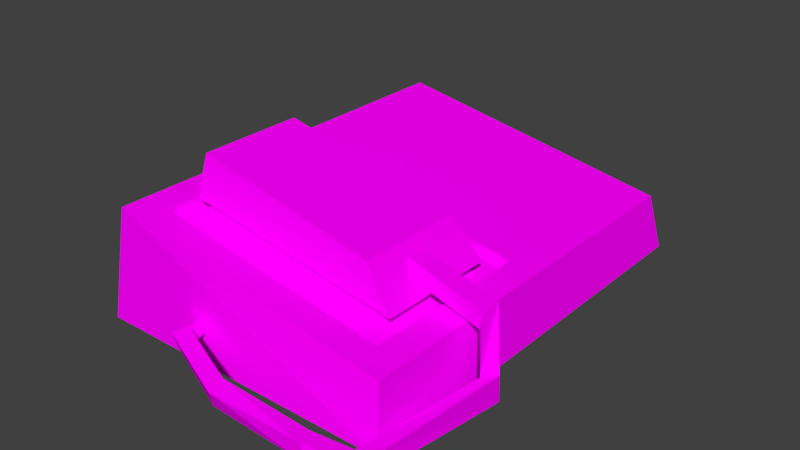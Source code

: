 # Source: phone.blend  (saved by Blender 2.79.0; exported with 4.5.12 LTS)
import bpy
from mathutils import Matrix  # noqa: F401  (used for matrix-valued properties, if any)

bpy.ops.wm.read_factory_settings(use_empty=True)
scene = bpy.context.scene
scene.name = 'Scene'

# ---- collections
col_collection_1 = bpy.data.collections.new('Collection 1'); scene.collection.children.link(col_collection_1)

# ---- images (referenced by path relative to the original .blend; pixels are not part of the script)
import os
ASSET_DIR = os.environ.get("B2B_ASSET_DIR", "")  # directory of the original .blend (textures are referenced by path, not embedded)
HERE = os.path.dirname(os.path.abspath(__file__))  # packed textures are extracted next to this script under _unpacked/

def load_image(name, relpath, width, height, colorspace="sRGB"):
    """Load a texture the original file referenced (path relative to the .blend, or extracted next to this script)."""
    p = next((c for c in (os.path.join(HERE, relpath), os.path.join(ASSET_DIR, relpath)) if relpath and os.path.exists(c)), "")
    if p:
        img = bpy.data.images.load(p, check_existing=True)
        img.name = name
    else:  # same state as the original file: an image datablock whose file is absent (Cycles renders it pink)
        img = bpy.data.images.new(name, width, height)
        img.source = "FILE"
        img.filepath = "//" + (relpath or name)
    img.colorspace_settings.name = colorspace
    return img
img_texturecolors_png = load_image('textureColors.png', 'textureColors.png', 1024, 1024, 'sRGB')

# ---- materials (node trees are filled in below, after node groups)
mat_material_001 = bpy.data.materials.new('Material.001')
mat_material_001.alpha_threshold = 0.0
mat_material_001.roughness = 0.5

# ---- material node trees
mat_material_001.use_nodes = True; mat_material_001.node_tree.nodes.clear()
_N = mat_material_001.node_tree.nodes; _L = mat_material_001.node_tree.links
n0 = _N.new('ShaderNodeOutputMaterial'); n0.name = 'Material Output'; n0.location = (300, 300)
n1 = _N.new('ShaderNodeBsdfDiffuse'); n1.name = 'Diffuse BSDF'; n1.location = (10, 300)
n2 = _N.new('ShaderNodeTexImage'); n2.name = 'Image Texture'; n2.location = (-180, 300)
n2.width = 140
n2.image = img_texturecolors_png
_L.new(n1.outputs[0], n0.inputs[0])
_L.new(n2.outputs[0], n1.inputs[0])
n0.is_active_output = True

# ---- world
world_world = bpy.data.worlds.new('World'); scene.world = world_world
world_world.color = (0.05088, 0.05088, 0.05088)
world_world.use_sun_shadow = False
world_world.sun_shadow_jitter_overblur = 0.0
world_world.cycles.sampling_method = 'MANUAL'

# ---- meshes
me_cube = bpy.data.meshes.new('Cube')
me_cube.from_pydata([(-1.062, -1.487, -8.345e-07), (-0.8186, -1.2, 1.916), (-1.062, 1.487, -8.345e-07), (-0.8186, 1.046, 1.916), (1.062, -1.487, -8.345e-07), (0.8186, -1.2, 1.156), (1.062, 1.487, -8.345e-07), (0.8186, 1.046, 1.156), (-1.0, -1.4, 2.0), (-1.0, 1.4, 2.0), (1.0, 1.4, 1.072), (1.0, -1.4, 1.072), (-0.8186, 0.002568, 1.916), (-0.8186, 0.2457, 1.916), (0.8186, 0.2457, 1.156), (0.8186, 0.002568, 1.156), (0.6985, -0.1974, 1.048), (0.6985, -1.0, 1.048), (-0.7435, -1.0, 1.717), (-0.7435, -0.1974, 1.717), (-0.2729, 1.046, 1.662), (-0.1565, 1.046, 1.608), (-0.2729, 0.2457, 1.662), (-0.1565, 0.2457, 1.608), (0.8084, 0.002568, 0.9967), (0.8084, -1.2, 0.9967), (-0.8288, -1.2, 1.757), (-0.8288, 0.002568, 1.757), (0.6702, -0.2159, 1.139), (0.6702, -0.9815, 1.139), (-0.7054, -0.9815, 1.778), (-0.7054, -0.2159, 1.778), (0.6768, -0.2159, 1.242), (0.6768, -0.9815, 1.242), (-0.6988, -0.9815, 1.881), (-0.6988, -0.2159, 1.881), (0.7461, -0.18, 1.287), (0.7461, -1.017, 1.287), (-0.7585, -1.017, 1.986), (-0.7585, -0.18, 1.986), (0.5464, -0.2305, 1.997), (0.5464, -0.967, 1.997), (-0.7139, -0.967, 2.76), (-0.7139, -0.2305, 2.76), (0.5024, -0.6868, 1.565), (0.5194, -0.6868, 1.866), (0.5024, -0.5403, 1.565), (0.5194, -0.5403, 1.866), (1.1, -0.6868, 1.072), (1.117, -0.6868, 1.372), (1.1, -0.5403, 1.072), (1.117, -0.5403, 1.372), (1.304, -0.7747, 0.6299), (1.299, -0.7605, 0.1463), (1.226, -0.8408, 0.3296), (1.231, -0.855, 0.6299), (1.158, -1.634, 0.3948), (1.164, -1.62, 0.09458), (1.056, -1.629, 0.09458), (1.05, -1.643, 0.3948), (0.8535, -1.825, 0.5296), (0.8687, -1.827, 0.2293), (0.8307, -1.725, 0.2293), (0.8155, -1.723, 0.5296), (0.2099, -1.851, 0.5896), (0.2029, -1.82, 0.2987), (0.2069, -1.718, 0.3951), (0.2139, -1.749, 0.6859), (-0.3226, -1.648, 0.7314), (-0.3064, -1.621, 0.4405), (-0.2329, -1.55, 0.5369), (-0.2491, -1.577, 0.8277), (-0.3944, -1.367, 0.8059), (-0.3782, -1.34, 0.5151), (-0.3047, -1.268, 0.6114), (-0.3209, -1.296, 0.9023)], [], [(0, 8, 9, 2), (2, 9, 10, 6), (6, 10, 11, 4), (4, 11, 8, 0), (2, 6, 4, 0), (1, 5, 25, 26), (1, 12, 13, 3, 9, 8), (3, 20, 21, 7, 10, 9), (7, 14, 15, 5, 11, 10), (5, 1, 8, 11), (20, 3, 13, 22), (14, 23, 22, 13, 12, 15), (16, 19, 31, 28), (12, 1, 26, 27), (5, 15, 24, 25), (15, 12, 27, 24), (7, 21, 23, 14), (21, 20, 22, 23), (16, 17, 25, 24), (17, 18, 26, 25), (18, 19, 27, 26), (19, 16, 24, 27), (31, 30, 34, 35), (18, 17, 29, 30), (19, 18, 30, 31), (17, 16, 28, 29), (32, 35, 39, 36), (29, 28, 32, 33), (28, 31, 35, 32), (30, 29, 33, 34), (38, 37, 41, 42), (34, 33, 37, 38), (35, 34, 38, 39), (33, 32, 36, 37), (40, 43, 42, 41), (39, 38, 42, 43), (37, 36, 40, 41), (36, 39, 43, 40), (44, 45, 47, 46), (46, 47, 51, 50), (48, 50, 53, 54), (48, 49, 45, 44), (46, 50, 48, 44), (51, 47, 45, 49), (52, 55, 59, 56), (51, 49, 55, 52), (50, 51, 52, 53), (49, 48, 54, 55), (59, 58, 62, 63), (53, 52, 56, 57), (55, 54, 58, 59), (54, 53, 57, 58), (62, 61, 65, 66), (58, 57, 61, 62), (56, 59, 63, 60), (57, 56, 60, 61), (64, 67, 71, 68), (60, 63, 67, 64), (61, 60, 64, 65), (63, 62, 66, 67), (71, 70, 74, 75), (65, 64, 68, 69), (67, 66, 70, 71), (66, 65, 69, 70), (73, 72, 75, 74), (70, 69, 73, 74), (68, 71, 75, 72), (69, 68, 72, 73)])
_uv = me_cube.uv_layers.new(name='UVMap')
_uv.uv.foreach_set('vector', [0.581, 0.5874, 0.6343, 0.5874, 0.6343, 0.6407, 0.581, 0.6407, 0.581, 0.5874, 0.6343, 0.5874, 0.6343, 0.6407, 0.581, 0.6407, 0.581, 0.5874, 0.6343, 0.5874, 0.6343, 0.6407, 0.581, 0.6407, 0.581, 0.5874, 0.6343, 0.5874, 0.6343, 0.6407, 0.581, 0.6407, 0.581, 0.5874, 0.6343, 0.5874, 0.6343, 0.6407, 0.581, 0.6407, 0.581, 0.5874, 0.6343, 0.5874, 0.6343, 0.6407, 0.581, 0.6407, 0.6076, 0.6407, 0.6307, 0.6274, 0.6307, 0.6007, 0.6076, 0.5874, 0.5845, 0.6007, 0.5845, 0.6274, 0.6076, 0.6407, 0.6307, 0.6274, 0.6307, 0.6007, 0.6076, 0.5874, 0.5845, 0.6007, 0.5845, 0.6274, 0.6076, 0.6407, 0.6307, 0.6274, 0.6307, 0.6007, 0.6076, 0.5874, 0.5845, 0.6007, 0.5845, 0.6274, 0.581, 0.5874, 0.6343, 0.5874, 0.6343, 0.6407, 0.581, 0.6407, 0.6486, 0.5859, 0.7019, 0.5859, 0.7019, 0.6392, 0.6486, 0.6392, 0.6076, 0.6407, 0.6307, 0.6274, 0.6307, 0.6007, 0.6076, 0.5874, 0.5845, 0.6007, 0.5845, 0.6274, 0.581, 0.5874, 0.6343, 0.5874, 0.6343, 0.6407, 0.581, 0.6407, 0.581, 0.5874, 0.6343, 0.5874, 0.6343, 0.6407, 0.581, 0.6407, 0.581, 0.5874, 0.6343, 0.5874, 0.6343, 0.6407, 0.581, 0.6407, 0.581, 0.5874, 0.6343, 0.5874, 0.6343, 0.6407, 0.581, 0.6407, 0.6486, 0.5859, 0.7019, 0.5859, 0.7019, 0.6392, 0.6486, 0.6392, 0.581, 0.5874, 0.6343, 0.5874, 0.6343, 0.6407, 0.581, 0.6407, 0.581, 0.5874, 0.6343, 0.5874, 0.6343, 0.6407, 0.581, 0.6407, 0.581, 0.5874, 0.6343, 0.5874, 0.6343, 0.6407, 0.581, 0.6407, 0.581, 0.5874, 0.6343, 0.5874, 0.6343, 0.6407, 0.581, 0.6407, 0.581, 0.5874, 0.6343, 0.5874, 0.6343, 0.6407, 0.581, 0.6407, 0.581, 0.5874, 0.6343, 0.5874, 0.6343, 0.6407, 0.581, 0.6407, 0.581, 0.5874, 0.6343, 0.5874, 0.6343, 0.6407, 0.581, 0.6407, 0.581, 0.5874, 0.6343, 0.5874, 0.6343, 0.6407, 0.581, 0.6407, 0.581, 0.5874, 0.6343, 0.5874, 0.6343, 0.6407, 0.581, 0.6407, 0.581, 0.5874, 0.6343, 0.5874, 0.6343, 0.6407, 0.581, 0.6407, 0.581, 0.5874, 0.6343, 0.5874, 0.6343, 0.6407, 0.581, 0.6407, 0.581, 0.5874, 0.6343, 0.5874, 0.6343, 0.6407, 0.581, 0.6407, 0.581, 0.5874, 0.6343, 0.5874, 0.6343, 0.6407, 0.581, 0.6407, 0.581, 0.5874, 0.6343, 0.5874, 0.6343, 0.6407, 0.581, 0.6407, 0.581, 0.5874, 0.6343, 0.5874, 0.6343, 0.6407, 0.581, 0.6407, 0.581, 0.5874, 0.6343, 0.5874, 0.6343, 0.6407, 0.581, 0.6407, 0.581, 0.5874, 0.6343, 0.5874, 0.6343, 0.6407, 0.581, 0.6407, 0.581, 0.5874, 0.6343, 0.5874, 0.6343, 0.6407, 0.581, 0.6407, 0.581, 0.5874, 0.6343, 0.5874, 0.6343, 0.6407, 0.581, 0.6407, 0.581, 0.5874, 0.6343, 0.5874, 0.6343, 0.6407, 0.581, 0.6407, 0.581, 0.5874, 0.6343, 0.5874, 0.6343, 0.6407, 0.581, 0.6407, 0.6524, 0.5874, 0.7057, 0.5874, 0.7057, 0.6407, 0.6524, 0.6407, 0.6524, 0.5874, 0.7057, 0.5874, 0.7057, 0.6407, 0.6524, 0.6407, 0.6524, 0.5874, 0.7057, 0.5874, 0.7057, 0.6407, 0.6524, 0.6407, 0.6524, 0.5874, 0.7057, 0.5874, 0.7057, 0.6407, 0.6524, 0.6407, 0.6524, 0.5874, 0.7057, 0.5874, 0.7057, 0.6407, 0.6524, 0.6407, 0.6524, 0.5874, 0.7057, 0.5874, 0.7057, 0.6407, 0.6524, 0.6407, 0.6524, 0.5874, 0.7057, 0.5874, 0.7057, 0.6407, 0.6524, 0.6407, 0.6524, 0.5874, 0.7057, 0.5874, 0.7057, 0.6407, 0.6524, 0.6407, 0.6524, 0.5874, 0.7057, 0.5874, 0.7057, 0.6407, 0.6524, 0.6407, 0.6524, 0.5874, 0.7057, 0.5874, 0.7057, 0.6407, 0.6524, 0.6407, 0.6524, 0.5874, 0.7057, 0.5874, 0.7057, 0.6407, 0.6524, 0.6407, 0.6524, 0.5874, 0.7057, 0.5874, 0.7057, 0.6407, 0.6524, 0.6407, 0.6524, 0.5874, 0.7057, 0.5874, 0.7057, 0.6407, 0.6524, 0.6407, 0.6524, 0.5874, 0.7057, 0.5874, 0.7057, 0.6407, 0.6524, 0.6407, 0.6524, 0.5874, 0.7057, 0.5874, 0.7057, 0.6407, 0.6524, 0.6407, 0.6524, 0.5874, 0.7057, 0.5874, 0.7057, 0.6407, 0.6524, 0.6407, 0.6524, 0.5874, 0.7057, 0.5874, 0.7057, 0.6407, 0.6524, 0.6407, 0.6524, 0.5874, 0.7057, 0.5874, 0.7057, 0.6407, 0.6524, 0.6407, 0.6524, 0.5874, 0.7057, 0.5874, 0.7057, 0.6407, 0.6524, 0.6407, 0.6524, 0.5874, 0.7057, 0.5874, 0.7057, 0.6407, 0.6524, 0.6407, 0.6524, 0.5874, 0.7057, 0.5874, 0.7057, 0.6407, 0.6524, 0.6407, 0.6524, 0.5874, 0.7057, 0.5874, 0.7057, 0.6407, 0.6524, 0.6407, 0.6524, 0.5874, 0.7057, 0.5874, 0.7057, 0.6407, 0.6524, 0.6407, 0.6524, 0.5874, 0.7057, 0.5874, 0.7057, 0.6407, 0.6524, 0.6407, 0.6524, 0.5874, 0.7057, 0.5874, 0.7057, 0.6407, 0.6524, 0.6407, 0.6524, 0.5874, 0.7057, 0.5874, 0.7057, 0.6407, 0.6524, 0.6407, 0.6524, 0.5874, 0.7057, 0.5874, 0.7057, 0.6407, 0.6524, 0.6407, 0.6524, 0.5874, 0.7057, 0.5874, 0.7057, 0.6407, 0.6524, 0.6407, 0.6524, 0.5874, 0.7057, 0.5874, 0.7057, 0.6407, 0.6524, 0.6407, 0.6524, 0.5874, 0.7057, 0.5874, 0.7057, 0.6407, 0.6524, 0.6407])
me_cube.materials.append(mat_material_001)
me_cube.use_remesh_preserve_volume = False
me_cube.use_remesh_preserve_attributes = False
me_cube.use_mirror_vertex_groups = False
me_cube.update()

# ---- objects
ob_cube = bpy.data.objects.new('Cube', me_cube)

# ---- transforms, parenting, visibility, modifiers, constraints
ob_cube.location = (0.0, 0.0, 0.0)
ob_cube.scale = (0.1, 0.1, 0.03718)
ob_cube.lineart.crease_threshold = 0.0

# ---- collection membership
col_collection_1.objects.link(ob_cube)

# ---- scene / render settings (as saved in the file)
scene.frame_start = 1; scene.frame_end = 250; scene.frame_set(2)
scene.render.engine = 'CYCLES'
scene.render.resolution_percentage = 50
scene.render.dither_intensity = 0.0
scene.cycles.use_denoising = False
scene.cycles.samples = 128
scene.cycles.sampling_pattern = 'TABULATED_SOBOL'
scene.cycles.use_adaptive_sampling = False
scene.cycles.use_light_tree = False
scene.cycles.blur_glossy = 0.0
scene.cycles.sample_clamp_indirect = 0.0
scene.view_settings.view_transform = 'Standard'
bpy.context.view_layer.update()

# ---- added for rendering (the .blend has no active camera and no usable light): camera, sun
cam_auto = bpy.data.cameras.new('AutoCamera')
cam_auto.lens = 50.0
cam_auto.sensor_width = 36.0
cam_auto.clip_end = 1000.0
ob_auto_camera = bpy.data.objects.new('AutoCamera', cam_auto)
scene.collection.objects.link(ob_auto_camera)
ob_auto_camera.location = (0.402453, -0.486633, 0.36359)
ob_auto_camera.rotation_euler = (1.09748, -7.21219e-08, 0.694738)
scene.camera = ob_auto_camera
light_auto_sun = bpy.data.lights.new('AutoSun', 'SUN')
light_auto_sun.energy = 3.0
light_auto_sun.angle = 0.0523599
ob_auto_sun = bpy.data.objects.new('AutoSun', light_auto_sun)
scene.collection.objects.link(ob_auto_sun)
ob_auto_sun.rotation_euler = (0.872665, 0.174533, 0.523599)
bpy.context.view_layer.update()
